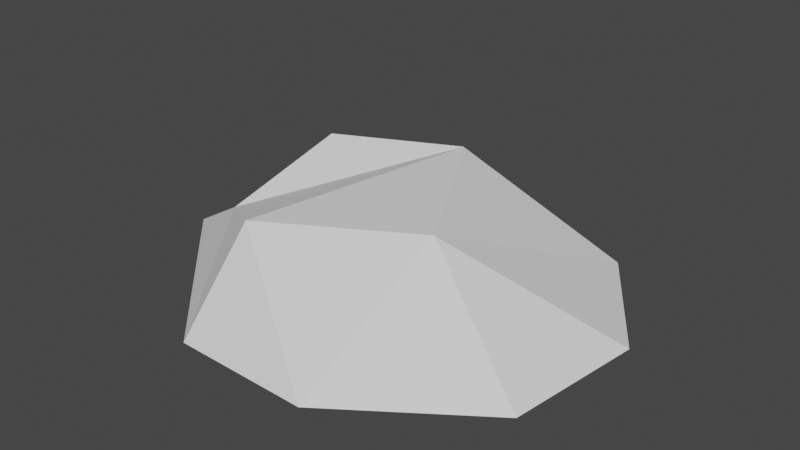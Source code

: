 # Source: GndBase.blend  (saved by Blender 3.1.7; exported with 4.5.12 LTS)
import bpy
from mathutils import Matrix  # noqa: F401  (used for matrix-valued properties, if any)

bpy.ops.wm.read_factory_settings(use_empty=True)
scene = bpy.context.scene
scene.name = 'Scene'

# ---- collections
col_collection = bpy.data.collections.new('Collection'); scene.collection.children.link(col_collection)

# ---- world
world_world = bpy.data.worlds.new('World'); scene.world = world_world
world_world.use_nodes = True; world_world.node_tree.nodes.clear()
_N = world_world.node_tree.nodes; _L = world_world.node_tree.links
n0 = _N.new('ShaderNodeOutputWorld'); n0.name = 'World Output'; n0.location = (300, 300)
n1 = _N.new('ShaderNodeBackground'); n1.name = 'Background'; n1.location = (10, 300)
n1.inputs[0].default_value = (0.05088, 0.05088, 0.05088, 1.0)
_L.new(n1.outputs[0], n0.inputs[0])
n0.is_active_output = True
world_world.color = (0.05088, 0.05088, 0.05088)
world_world.use_sun_shadow = False
world_world.sun_shadow_jitter_overblur = 0.0

# ---- meshes
me_cylinder = bpy.data.meshes.new('Cylinder')
me_cylinder.from_pydata([(0.08129, 2.268, 0.008142), (0.0, 1.0, 1.0), (1.61, 1.797, 0.008142), (0.6428, 0.766, 1.0), (2.298, 0.6062, 0.008142), (0.9848, 0.1736, 1.0), (2.059, -0.7481, 0.008142), (0.866, -0.5, 1.0), (0.7689, -1.632, 0.008142), (0.231, -0.9419, 0.8844), (-0.6063, -1.632, 0.008142), (-0.453, -0.9419, 0.8844), (-1.66, -0.7481, 0.008142), (-1.009, -0.3794, 0.7784), (-1.899, 0.6062, 0.008142), (-1.017, 0.2965, 0.8941), (-1.211, 1.797, 0.008142), (-0.6428, 0.766, 1.0), (0.2416, 1.506, 0.4211), (1.187, 1.162, 0.4211), (1.69, 0.2905, 0.4211), (1.515, -0.7002, 0.4211), (0.7446, -1.347, 0.4211), (-0.2614, -1.347, 0.4211), (-1.032, -0.7002, 0.4211), (-1.207, 0.2905, 0.4211), (-0.7038, 1.162, 0.4211)], [], [(18, 1, 3, 19), (19, 3, 5, 20), (20, 5, 7, 21), (21, 7, 9, 22), (22, 9, 11, 23), (23, 11, 13, 24), (24, 13, 15, 25), (3, 1, 17, 15, 13, 11, 9, 7, 5), (25, 15, 17, 26), (26, 17, 1, 18), (0, 2, 4, 6, 8, 10, 12, 14, 16), (16, 26, 18, 0), (14, 25, 26, 16), (12, 24, 25, 14), (10, 23, 24, 12), (8, 22, 23, 10), (6, 21, 22, 8), (4, 20, 21, 6), (2, 19, 20, 4), (0, 18, 19, 2)])
_uv = me_cylinder.uv_layers.new(name='UVMap')
_uv.uv.foreach_set('vector', [1.0, 0.7671, 1.0, 1.0, 0.8889, 1.0, 0.8889, 0.7671, 0.8889, 0.7671, 0.8889, 1.0, 0.7778, 1.0, 0.7778, 0.7671, 0.7778, 0.7671, 0.7778, 1.0, 0.6667, 1.0, 0.6667, 0.7671, 0.6667, 0.7671, 0.6667, 1.0, 0.5556, 1.0, 0.5556, 0.7671, 0.5556, 0.7671, 0.5556, 1.0, 0.4444, 1.0, 0.4444, 0.7671, 0.4444, 0.7671, 0.4444, 1.0, 0.3333, 1.0, 0.3333, 0.7671, 0.3333, 0.7671, 0.3333, 1.0, 0.2222, 1.0, 0.2222, 0.7671, 0.4043, 0.4339, 0.25, 0.49, 0.09573, 0.4339, 0.01365, 0.2917, 0.04215, 0.13, 0.1679, 0.02447, 0.3321, 0.02447, 0.4578, 0.13, 0.4864, 0.2917, 0.2222, 0.7671, 0.2222, 1.0, 0.1111, 1.0, 0.1111, 0.7671, 0.1111, 0.7671, 0.1111, 1.0, 4.47e-08, 1.0, 4.47e-08, 0.7671, 0.75, 0.49, 0.9043, 0.4339, 0.9864, 0.2917, 0.9578, 0.13, 0.8321, 0.02447, 0.6679, 0.02447, 0.5422, 0.13, 0.5136, 0.2917, 0.5957, 0.4339, 0.1111, 0.5, 0.1111, 0.7671, 4.47e-08, 0.7671, 4.47e-08, 0.5, 0.2222, 0.5, 0.2222, 0.7671, 0.1111, 0.7671, 0.1111, 0.5, 0.3333, 0.5, 0.3333, 0.7671, 0.2222, 0.7671, 0.2222, 0.5, 0.4444, 0.5, 0.4444, 0.7671, 0.3333, 0.7671, 0.3333, 0.5, 0.5556, 0.5, 0.5556, 0.7671, 0.4444, 0.7671, 0.4444, 0.5, 0.6667, 0.5, 0.6667, 0.7671, 0.5556, 0.7671, 0.5556, 0.5, 0.7778, 0.5, 0.7778, 0.7671, 0.6667, 0.7671, 0.6667, 0.5, 0.8889, 0.5, 0.8889, 0.7671, 0.7778, 0.7671, 0.7778, 0.5, 1.0, 0.5, 1.0, 0.7671, 0.8889, 0.7671, 0.8889, 0.5])
me_cylinder.use_remesh_fix_poles = True
me_cylinder.use_remesh_preserve_attributes = False
me_cylinder.update()

# ---- objects
ob_gndice = bpy.data.objects.new('GndIce', me_cylinder)

# ---- transforms, parenting, visibility, modifiers, constraints
ob_gndice.location = (0.0, 0.0, 0.0)
_m = ob_gndice.modifiers.new('Decimate', 'DECIMATE')
_m.ratio = 0.5

# ---- collection membership
col_collection.objects.link(ob_gndice)

# ---- scene / render settings (as saved in the file)
scene.frame_start = 1; scene.frame_end = 250; scene.frame_set(1)
scene.render.engine = 'BLENDER_EEVEE_NEXT'
scene.cycles.sampling_pattern = 'TABULATED_SOBOL'
scene.cycles.use_light_tree = False
scene.view_settings.view_transform = 'Filmic'
bpy.context.view_layer.update()

# ---- added for rendering (the .blend has no active camera and no usable light): camera, sun
cam_auto = bpy.data.cameras.new('AutoCamera')
cam_auto.lens = 50.0
cam_auto.sensor_width = 36.0
cam_auto.clip_end = 1000.0
ob_auto_camera = bpy.data.objects.new('AutoCamera', cam_auto)
scene.collection.objects.link(ob_auto_camera)
ob_auto_camera.location = (5.48452, -6.13823, 4.77627)
ob_auto_camera.rotation_euler = (1.09748, -7.21219e-08, 0.694738)
scene.camera = ob_auto_camera
light_auto_sun = bpy.data.lights.new('AutoSun', 'SUN')
light_auto_sun.energy = 3.0
light_auto_sun.angle = 0.0523599
ob_auto_sun = bpy.data.objects.new('AutoSun', light_auto_sun)
scene.collection.objects.link(ob_auto_sun)
ob_auto_sun.rotation_euler = (0.872665, 0.174533, 0.523599)
bpy.context.view_layer.update()
